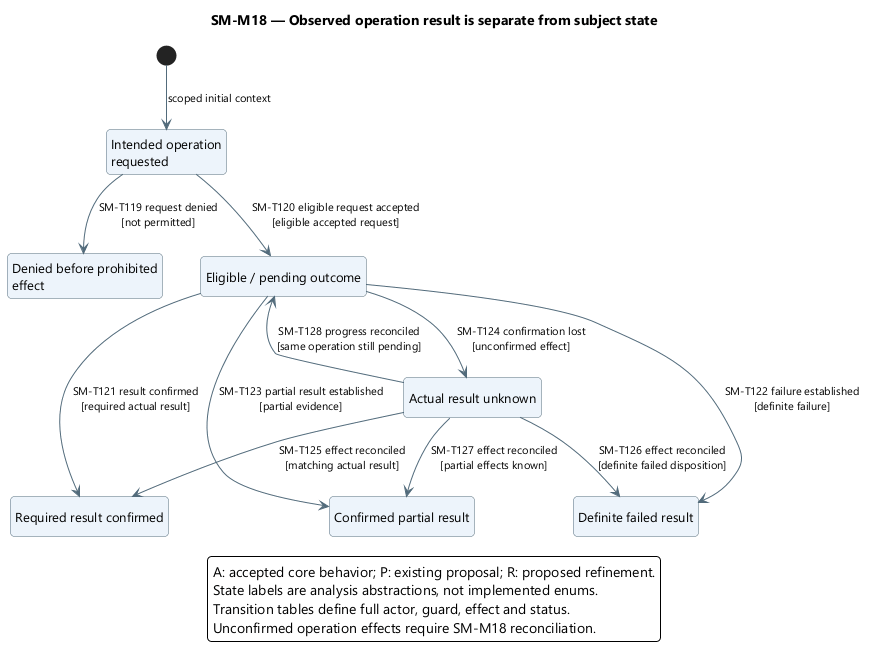

The diagram above was rendered by PlantUML. Its source (embedded in the PNG):
@startuml
skinparam backgroundColor white
skinparam defaultFontName Segoe UI
skinparam defaultFontSize 13
skinparam shadowing false
skinparam roundcorner 8
skinparam ArrowColor #526B7B
skinparam ArrowFontSize 11
skinparam stateBackgroundColor #EDF4FB
skinparam stateBorderColor #526B7B
skinparam stateStartColor #163E52
skinparam stateEndColor #163E52
skinparam noteBackgroundColor #FFF3DF
skinparam noteBorderColor #B99557
skinparam nodesep 38
skinparam ranksep 48
hide empty description
top to bottom direction

title SM-M18 — Observed operation result is separate from subject state
state "Intended operation\nrequested" as Requested
state "Denied before prohibited\neffect" as Denied
state "Eligible / pending outcome" as Pending
state "Required result confirmed" as Confirmed
state "Definite failed result" as Failed
state "Confirmed partial result" as Partial
state "Actual result unknown" as Unknown
[*] --> Requested : scoped initial context
Requested --> Denied : SM-T119 request denied\n[not permitted]
Requested --> Pending : SM-T120 eligible request accepted\n[eligible accepted request]
Pending --> Confirmed : SM-T121 result confirmed\n[required actual result]
Pending --> Failed : SM-T122 failure established\n[definite failure]
Pending --> Partial : SM-T123 partial result established\n[partial evidence]
Pending --> Unknown : SM-T124 confirmation lost\n[unconfirmed effect]
Unknown --> Confirmed : SM-T125 effect reconciled\n[matching actual result]
Unknown --> Failed : SM-T126 effect reconciled\n[definite failed disposition]
Unknown --> Partial : SM-T127 effect reconciled\n[partial effects known]
Unknown --> Pending : SM-T128 progress reconciled\n[same operation still pending]
legend bottom
A: accepted core behavior; P: existing proposal; R: proposed refinement.
State labels are analysis abstractions, not implemented enums.
Transition tables define full actor, guard, effect and status.
Unconfirmed operation effects require SM-M18 reconciliation.
endlegend
@enduml